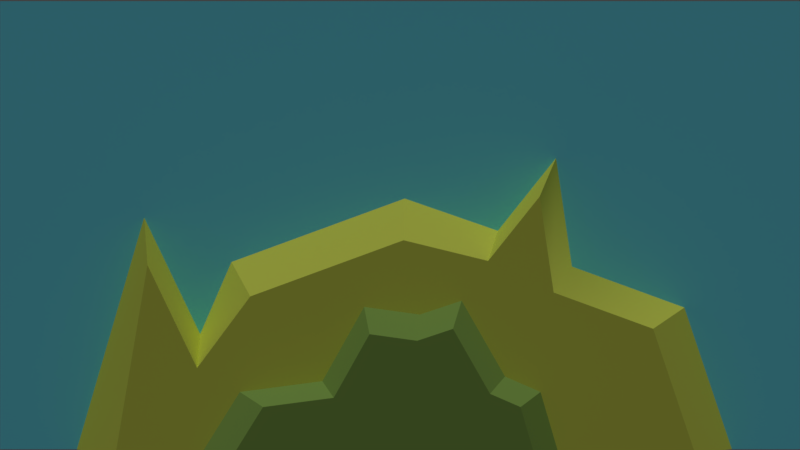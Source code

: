 # Source: level1.blend  (saved by Blender 2.79.0; exported with 4.5.12 LTS)
import bpy
from mathutils import Matrix  # noqa: F401  (used for matrix-valued properties, if any)

bpy.ops.wm.read_factory_settings(use_empty=True)
scene = bpy.context.scene
scene.name = 'Scene'

# ---- collections
col_collection_1 = bpy.data.collections.new('Collection 1'); scene.collection.children.link(col_collection_1)

# ---- materials (node trees are filled in below, after node groups)
mat_sky = bpy.data.materials.new('Sky')
mat_sky.alpha_threshold = 0.0
mat_sky.use_transparent_shadow = False
mat_sky.diffuse_color = (0.1777, 0.8082, 1.0, 1.0)
mat_sky.roughness = 0.5
mat_ground2 = bpy.data.materials.new('Ground2')
mat_ground2.alpha_threshold = 0.0
mat_ground2.use_transparent_shadow = False
mat_ground2.diffuse_color = (0.2599, 0.4292, 0.09282, 1.0)
mat_ground2.roughness = 0.5
mat_ground1 = bpy.data.materials.new('Ground1')
mat_ground1.alpha_threshold = 0.0
mat_ground1.use_transparent_shadow = False
mat_ground1.diffuse_color = (0.7396, 0.8, 0.1102, 1.0)
mat_ground1.roughness = 0.5

# ---- material node trees

# ---- world
world_world = bpy.data.worlds.new('World'); scene.world = world_world
world_world.color = (0.05088, 0.05088, 0.05088)
world_world.use_sun_shadow = False
world_world.sun_shadow_jitter_overblur = 0.0
world_world.cycles.sampling_method = 'MANUAL'
world_world.light_settings.ao_factor = 0.5605

# ---- cameras
cam_camera = bpy.data.cameras.new('Camera')
cam_camera.type = 'ORTHO'
cam_camera.clip_end = 100.0
cam_camera.lens = 35.0
cam_camera.sensor_width = 32.0
cam_camera.sensor_height = 18.0
cam_camera.ortho_scale = 25.0
cam_camera.dof.focus_distance = 0.0
cam_camera.dof.aperture_fstop = 128.0

# ---- lights
light_sun = bpy.data.lights.new('Sun', 'SUN')
light_sun.transmission_factor = 0.0
light_sun.angle = 0.1993
light_sun.energy = 1.0
light_sun.shadow_buffer_clip_start = 0.5
light_sun.shadow_soft_size = 0.1
light_sun.shadow_cascade_max_distance = 1000.0

# ---- meshes
me_cylinder_001 = bpy.data.meshes.new('Cylinder.001')
me_cylinder_001.from_pydata([], [], [])
me_cylinder_001.materials.append(None)
me_cylinder_001.materials.append(None)
me_cylinder_001.materials.append(None)
me_cylinder_001.materials.append(None)
me_cylinder_001.materials.append(None)
me_cylinder_001.materials.append(None)
me_cylinder_001.update()
me_sky = bpy.data.meshes.new('Sky')
me_sky.from_pydata([(-1.0, -1.0, 0.0), (1.0, -1.0, 0.0), (-1.0, 1.0, 0.0), (1.0, 1.0, 0.0)], [], [(0, 1, 3, 2)])
_uv = me_sky.uv_layers.new(name='UVMap')
_uv.uv.foreach_set('vector', [1.49e-07, 1.0, 0.0, 1.49e-07, 1.0, 0.0, 1.0, 1.0])
me_sky.materials.append(mat_sky)
me_sky.use_remesh_preserve_volume = False
me_sky.use_remesh_preserve_attributes = False
me_sky.use_mirror_vertex_groups = False
me_sky.update()
me_background2 = bpy.data.meshes.new('Background2')
me_background2.from_pydata([(-5.135, -5.128, 1.51), (-2.49, -4.781, 1.51), (-6.425, -7.196, 1.51), (-1.151, -2.4, 1.51), (0.6351, -2.648, 1.51), (1.975, -2.202, 1.51), (3.364, -4.632, 1.51), (4.504, -5.128, 1.51), (5.1, -7.162, 1.51), (-4.281, -5.684, 2.724), (-2.072, -5.394, 2.724), (-5.358, -7.411, 2.724), (-0.954, -3.406, 2.724), (0.5372, -3.613, 2.724), (1.656, -3.24, 2.724), (2.815, -5.27, 2.724), (3.768, -5.684, 2.724), (4.265, -7.382, 2.724)], [], [(6, 1, 4), (0, 1, 2), (2, 1, 8), (8, 6, 7), (6, 4, 5), (4, 1, 3), (8, 1, 6), (15, 13, 10), (9, 11, 10), (11, 17, 10), (17, 16, 15), (15, 14, 13), (13, 12, 10), (17, 15, 10), (4, 3, 12, 13), (2, 8, 17, 11), (7, 6, 15, 16), (3, 1, 10, 12), (0, 2, 11, 9), (8, 7, 16, 17), (5, 4, 13, 14), (1, 0, 9, 10), (6, 5, 14, 15)])
me_background2.polygons.foreach_set('use_smooth', [True] * 23)
_k = set([(0, 1), (0, 2), (0, 9), (1, 3), (1, 10), (2, 8), (2, 11), (3, 4), (3, 12), (4, 5), (4, 13), (5, 6), (5, 14), (6, 7), (6, 15), (7, 8), (7, 16), (8, 17), (9, 10), (9, 11), (10, 12), (11, 17), (12, 13), (13, 14), (14, 15), (15, 16), (16, 17)])
me_background2.attributes.new('sharp_edge', 'BOOLEAN', 'EDGE').data.foreach_set('value', [ (min(e.vertices), max(e.vertices)) in _k for e in me_background2.edges])
_uv = me_background2.uv_layers.new(name='UVMap')
_uv.uv.foreach_set('vector', [0.6691, 0.15, 0.6807, 0.658, 0.4942, 0.3862, 0.7105, 0.8876, 0.6807, 0.658, 0.8917, 1.0, 0.8917, 1.0, 0.6807, 0.658, 0.8917, 0.0, 0.8917, 0.0, 0.6691, 0.15, 0.713, 0.05113, 0.6691, 0.15, 0.4942, 0.3862, 0.4554, 0.2699, 0.4942, 0.3862, 0.6807, 0.658, 0.472, 0.5411, 0.8917, 0.0, 0.6807, 0.658, 0.6691, 0.15, 0.2696, 0.8023, 0.1235, 0.605, 0.2792, 0.3781, 0.3041, 0.1864, 0.4554, 0.09252, 0.2792, 0.3781, 0.4554, 0.09252, 0.4554, 0.9275, 0.2792, 0.3781, 0.4554, 0.9275, 0.3062, 0.8848, 0.2696, 0.8023, 0.2696, 0.8023, 0.09108, 0.7022, 0.1235, 0.605, 0.1235, 0.605, 0.1049, 0.4757, 0.2792, 0.3781, 0.4554, 0.9275, 0.2696, 0.8023, 0.2792, 0.3781, 0.03885, 0.6138, 0.01661, 0.4589, 0.1049, 0.4757, 0.1235, 0.605, 1.0, 0.0, 1.0, 1.0, 0.8917, 0.9275, 0.8917, 0.09252, 0.2576, 0.9489, 0.2138, 0.85, 0.2696, 0.8023, 0.3062, 0.8848, 0.01661, 0.4589, 0.2253, 0.342, 0.2792, 0.3781, 0.1049, 0.4757, 0.2551, 0.1124, 0.4363, 0.0, 0.4554, 0.09252, 0.3041, 0.1864, 0.4363, 1.0, 0.2576, 0.9489, 0.3062, 0.8848, 0.4554, 0.9275, 0.0, 0.7301, 0.03885, 0.6138, 0.1235, 0.605, 0.09108, 0.7022, 0.2253, 0.342, 0.2551, 0.1124, 0.3041, 0.1864, 0.2792, 0.3781, 0.2138, 0.85, 0.0, 0.7301, 0.09108, 0.7022, 0.2696, 0.8023])
me_background2.materials.append(mat_ground2)
me_background2.use_remesh_preserve_volume = False
me_background2.use_remesh_preserve_attributes = False
me_background2.use_mirror_vertex_groups = False
me_background2.update()
me_background1 = bpy.data.meshes.new('Background1')
me_background1.from_pydata([(-10.1, -7.014, 2.289e-07), (-8.889, -7.165, 1.695), (-7.996, 0.2366, -1.803e-07), (-6.244, -3.401, 1.032e-07), (-5.268, -1.152, -7.203e-08), (0.1473, 0.8318, -2.267e-07), (3.058, -0.1768, -1.481e-07), (4.877, 2.097, -3.253e-07), (5.373, -1.293, -6.108e-08), (8.886, -2.575, 3.88e-08), (10.37, -6.998, 3.836e-07), (-7.892, -1.247, 1.695), (-6.342, -4.466, 1.695), (-4.68, -2.226, 1.695), (0.1112, -0.4706, 1.695), (2.754, -1.117, 1.695), (4.364, 0.8945, 1.695), (4.802, -2.104, 1.695), (7.911, -3.238, 1.695), (9.228, -7.151, 1.695)], [], [(3, 8, 10), (0, 2, 3), (3, 4, 6), (4, 5, 6), (6, 7, 8), (10, 0, 3), (8, 9, 10), (3, 6, 8), (12, 19, 17), (1, 12, 11), (12, 15, 13), (13, 15, 14), (15, 17, 16), (19, 12, 1), (17, 19, 18), (12, 17, 15), (10, 19, 1, 0), (8, 17, 18, 9), (5, 14, 15, 6), (2, 11, 12, 3), (9, 18, 19, 10), (0, 1, 11, 2), (6, 15, 16, 7), (3, 12, 13, 4), (7, 16, 17, 8), (4, 13, 14, 5)])
me_background1.polygons.foreach_set('use_smooth', [True] * 26)
_k = set([(0, 1), (0, 2), (1, 11), (1, 19), (2, 3), (2, 11), (3, 4), (3, 12), (4, 5), (4, 13), (5, 6), (5, 14), (6, 7), (6, 15), (7, 8), (7, 16), (8, 9), (9, 10), (9, 18), (10, 19), (11, 12), (12, 13), (13, 14), (14, 15), (15, 16), (16, 17), (17, 18), (18, 19)])
me_background1.attributes.new('sharp_edge', 'BOOLEAN', 'EDGE').data.foreach_set('value', [ (min(e.vertices), max(e.vertices)) in _k for e in me_background1.edges])
_uv = me_background1.uv_layers.new(name='UVMap')
_uv.uv.foreach_set('vector', [0.2353, 0.7319, 0.1453, 0.2201, 0.39, 0.0, 0.39, 0.902, 0.07931, 0.8089, 0.2353, 0.7319, 0.2353, 0.7319, 0.1389, 0.6888, 0.0974, 0.3221, 0.1389, 0.6888, 0.05407, 0.4502, 0.0974, 0.3221, 0.0974, 0.3221, 0.0, 0.2419, 0.1453, 0.2201, 0.39, 0.0, 0.39, 0.902, 0.2353, 0.7319, 0.1453, 0.2201, 0.2004, 0.0654, 0.39, 0.0, 0.2353, 0.7319, 0.0974, 0.3221, 0.1453, 0.2201, 0.6194, 0.1123, 0.735, 0.798, 0.5186, 0.6032, 0.735, 0.0, 0.6194, 0.1123, 0.4814, 0.04411, 0.6194, 0.1123, 0.4762, 0.5131, 0.5235, 0.1856, 0.5235, 0.1856, 0.4762, 0.5131, 0.4484, 0.3967, 0.4762, 0.5131, 0.5186, 0.6032, 0.39, 0.584, 0.735, 0.798, 0.6194, 0.1123, 0.735, 0.0, 0.5186, 0.6032, 0.735, 0.798, 0.5673, 0.7401, 0.6194, 0.1123, 0.5186, 0.6032, 0.4762, 0.5131, 0.735, 0.0, 0.808, 0.05053, 0.808, 0.8485, 0.735, 0.902, 0.8914, 0.3112, 0.808, 0.2996, 0.8391, 0.2035, 0.9265, 0.2026, 0.5532, 0.891, 0.4632, 0.8808, 0.4698, 0.8054, 0.5532, 0.798, 0.808, 0.7848, 0.8838, 0.844, 0.8838, 1.0, 0.808, 0.9612, 0.9265, 0.2026, 0.8391, 0.2035, 0.8093, 0.02427, 0.8929, 0.0, 1.0, 0.7827, 0.9135, 0.7701, 0.9243, 0.5176, 1.0, 0.456, 0.39, 0.8358, 0.4632, 0.798, 0.4632, 0.9097, 0.39, 0.9621, 0.8323, 0.483, 0.9135, 0.456, 0.8956, 0.5762, 0.808, 0.5878, 0.9265, 0.456, 0.8391, 0.4277, 0.808, 0.2996, 0.8914, 0.3112, 0.808, 0.5878, 0.8956, 0.5762, 0.9135, 0.7506, 0.8282, 0.7848])
me_background1.materials.append(mat_ground1)
me_background1.use_remesh_preserve_volume = False
me_background1.use_remesh_preserve_attributes = False
me_background1.use_mirror_vertex_groups = False
me_background1.update()

# ---- objects
ob_plane_proxy = bpy.data.objects.new('Plane_proxy', me_cylinder_001)
ob_sun = bpy.data.objects.new('Sun', light_sun)
ob_sky = bpy.data.objects.new('Sky', me_sky)
ob_background2 = bpy.data.objects.new('Background2', me_background2)
ob_background1 = bpy.data.objects.new('Background1', me_background1)
ob_camera = bpy.data.objects.new('Camera', cam_camera)

# ---- transforms, parenting, visibility, modifiers, constraints
ob_plane_proxy.location = (7.0, -2.0, 3.0)
ob_plane_proxy.rotation_euler = (1.571, 2.094, -0.0)
ob_plane_proxy.scale = (0.1191, 0.2977, 1.489)
ob_plane_proxy.lineart.crease_threshold = 0.0
ob_sun.location = (12.56, -10.37, 7.789)
ob_sun.rotation_euler = (-6.011, 5.979e-17, 6.073)
ob_sun.lineart.crease_threshold = 0.0
ob_sky.location = (0.0, 0.0, 0.0)
ob_sky.rotation_euler = (1.571, 0.0, 0.0)
ob_sky.scale = (12.5, 7.0, 10.0)
ob_sky.lineart.crease_threshold = 0.0
ob_background2.location = (0.0, 2.98e-08, 0.0)
ob_background2.rotation_euler = (1.571, 0.0, 0.0)
ob_background2.lineart.crease_threshold = 0.0
_m = ob_background2.modifiers.new('EdgeSplit', 'EDGE_SPLIT')
ob_background1.location = (0.0, 0.0, 0.0)
ob_background1.rotation_euler = (1.571, 0.0, 0.0)
ob_background1.lineart.crease_threshold = 0.0
_m = ob_background1.modifiers.new('EdgeSplit', 'EDGE_SPLIT')
_m.use_edge_angle = False
ob_camera.location = (0.0, -25.0, 0.0)
ob_camera.rotation_euler = (1.571, -0.0, 0.0)
ob_camera.scale = (1.0, 1.0, 1.0)
ob_camera.lock_rotations_4d = False
ob_camera.empty_display_type = 'ARROWS'
ob_camera.color = (0.0, 0.0, 0.0, 0.0)
ob_camera.display_type = 'WIRE'
ob_camera.lineart.crease_threshold = 0.0

# ---- collection membership
col_collection_1.objects.link(ob_plane_proxy)
col_collection_1.objects.link(ob_sun)
col_collection_1.objects.link(ob_sky)
col_collection_1.objects.link(ob_background2)
col_collection_1.objects.link(ob_background1)
col_collection_1.objects.link(ob_camera)

# ---- scene / render settings (as saved in the file)
scene.camera = ob_camera
scene.frame_start = 1; scene.frame_end = 250; scene.frame_set(1)
scene.render.engine = 'BLENDER_EEVEE_NEXT'
scene.render.image_settings.file_format = 'JPEG'
scene.render.image_settings.color_mode = 'RGB'
scene.render.image_settings.quality = 50
scene.render.image_settings.compression = 50
scene.render.resolution_x = 960
scene.render.resolution_y = 540
scene.render.resolution_percentage = 50
scene.render.dither_intensity = 0.0
scene.cycles.use_denoising = False
scene.cycles.samples = 128
scene.cycles.sampling_pattern = 'TABULATED_SOBOL'
scene.cycles.use_adaptive_sampling = False
scene.cycles.use_light_tree = False
scene.cycles.blur_glossy = 0.0
scene.cycles.sample_clamp_indirect = 0.0
scene.view_settings.view_transform = 'Standard'
bpy.context.view_layer.update()
